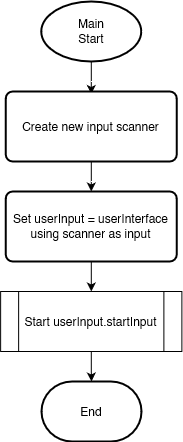

The diagram above was exported from draw.io. Its source (the exported page's mxGraphModel, read from the mxfile embedded in the PNG):
<mxGraphModel dx="2074" dy="1142" grid="1" gridSize="10" guides="1" tooltips="1" connect="1" arrows="1" fold="1" page="1" pageScale="1" pageWidth="827" pageHeight="1169" math="0" shadow="0">
  <root>
    <mxCell id="WIyWlLk6GJQsqaUBKTNV-0" />
    <mxCell id="WIyWlLk6GJQsqaUBKTNV-1" parent="WIyWlLk6GJQsqaUBKTNV-0" />
    <mxCell id="_dDXrvmrKJK-yegpXpzj-1" value="" style="edgeStyle=orthogonalEdgeStyle;rounded=0;orthogonalLoop=1;jettySize=auto;html=1;entryX=0.5;entryY=0;entryDx=0;entryDy=0;" parent="WIyWlLk6GJQsqaUBKTNV-1" source="_dDXrvmrKJK-yegpXpzj-0" edge="1">
      <mxGeometry relative="1" as="geometry">
        <mxPoint x="148.7550000000001" y="122.5" as="targetPoint" />
      </mxGeometry>
    </mxCell>
    <mxCell id="_dDXrvmrKJK-yegpXpzj-0" value="Main&lt;br&gt;Start" style="strokeWidth=2;html=1;shape=mxgraph.flowchart.start_1;whiteSpace=wrap;" parent="WIyWlLk6GJQsqaUBKTNV-1" vertex="1">
      <mxGeometry x="98.75" y="30" width="100" height="60" as="geometry" />
    </mxCell>
    <mxCell id="sEX8RyRIROnFJVHIT70V-2" value="" style="edgeStyle=orthogonalEdgeStyle;rounded=0;orthogonalLoop=1;jettySize=auto;html=1;" parent="WIyWlLk6GJQsqaUBKTNV-1" source="sEX8RyRIROnFJVHIT70V-0" edge="1">
      <mxGeometry relative="1" as="geometry">
        <mxPoint x="148.76923076923072" y="220" as="targetPoint" />
      </mxGeometry>
    </mxCell>
    <mxCell id="sEX8RyRIROnFJVHIT70V-0" value="Create new input scanner" style="rounded=1;whiteSpace=wrap;html=1;absoluteArcSize=1;arcSize=14;strokeWidth=2;" parent="WIyWlLk6GJQsqaUBKTNV-1" vertex="1">
      <mxGeometry x="63.25" y="120" width="171" height="70" as="geometry" />
    </mxCell>
    <mxCell id="sEX8RyRIROnFJVHIT70V-5" value="" style="edgeStyle=orthogonalEdgeStyle;rounded=0;orthogonalLoop=1;jettySize=auto;html=1;" parent="WIyWlLk6GJQsqaUBKTNV-1" source="sEX8RyRIROnFJVHIT70V-3" target="sEX8RyRIROnFJVHIT70V-4" edge="1">
      <mxGeometry relative="1" as="geometry" />
    </mxCell>
    <mxCell id="sEX8RyRIROnFJVHIT70V-3" value="Set userInput = userInterface using scanner as input" style="rounded=1;whiteSpace=wrap;html=1;absoluteArcSize=1;arcSize=14;strokeWidth=2;" parent="WIyWlLk6GJQsqaUBKTNV-1" vertex="1">
      <mxGeometry x="63.25" y="220" width="171" height="70" as="geometry" />
    </mxCell>
    <mxCell id="sEX8RyRIROnFJVHIT70V-9" value="" style="edgeStyle=orthogonalEdgeStyle;rounded=0;orthogonalLoop=1;jettySize=auto;html=1;" parent="WIyWlLk6GJQsqaUBKTNV-1" source="sEX8RyRIROnFJVHIT70V-4" target="sEX8RyRIROnFJVHIT70V-8" edge="1">
      <mxGeometry relative="1" as="geometry" />
    </mxCell>
    <mxCell id="sEX8RyRIROnFJVHIT70V-4" value="Start userInput.startInput" style="shape=process;whiteSpace=wrap;html=1;backgroundOutline=1;" parent="WIyWlLk6GJQsqaUBKTNV-1" vertex="1">
      <mxGeometry x="58.129999999999995" y="320" width="181.25" height="60" as="geometry" />
    </mxCell>
    <mxCell id="sEX8RyRIROnFJVHIT70V-8" value="End" style="strokeWidth=2;html=1;shape=mxgraph.flowchart.terminator;whiteSpace=wrap;" parent="WIyWlLk6GJQsqaUBKTNV-1" vertex="1">
      <mxGeometry x="99" y="410" width="100" height="60" as="geometry" />
    </mxCell>
  </root>
</mxGraphModel>